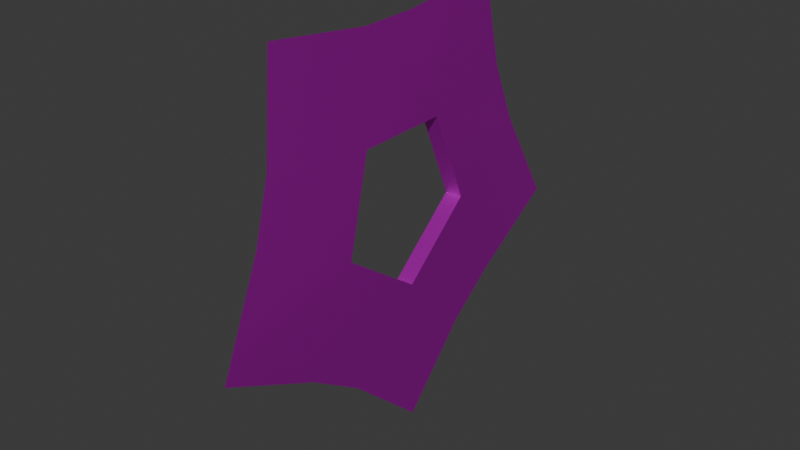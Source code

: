 # Source: Chakram.blend  (saved by Blender 4.4.32; exported with 4.5.12 LTS)
import bpy
from mathutils import Matrix  # noqa: F401  (used for matrix-valued properties, if any)

bpy.ops.wm.read_factory_settings(use_empty=True)
scene = bpy.context.scene
scene.name = 'Scene'

# ---- images (referenced by path relative to the original .blend; pixels are not part of the script)
import os
ASSET_DIR = os.environ.get("B2B_ASSET_DIR", "")  # directory of the original .blend (textures are referenced by path, not embedded)
HERE = os.path.dirname(os.path.abspath(__file__))  # packed textures are extracted next to this script under _unpacked/

def load_image(name, relpath, width, height, colorspace="sRGB"):
    """Load a texture the original file referenced (path relative to the .blend, or extracted next to this script)."""
    p = next((c for c in (os.path.join(HERE, relpath), os.path.join(ASSET_DIR, relpath)) if relpath and os.path.exists(c)), "")
    if p:
        img = bpy.data.images.load(p, check_existing=True)
        img.name = name
    else:  # same state as the original file: an image datablock whose file is absent (Cycles renders it pink)
        img = bpy.data.images.new(name, width, height)
        img.source = "FILE"
        img.filepath = "//" + (relpath or name)
    img.colorspace_settings.name = colorspace
    return img
img_chakram_png = load_image('Chakram.png', 'Chakram.png', 1024, 1024, 'sRGB')
img_chakram_png_001 = load_image('Chakram.png.001', 'Chakram.png', 1024, 1024, 'Non-Color')

# ---- materials (node trees are filled in below, after node groups)
mat_sm_0 = bpy.data.materials.new('sm_0')
mat_sm_0.use_transparency_overlap = False
mat_sm_0.show_transparent_back = False
mat_sm_0.roughness = 0.5528
mat_sm_0.specular_intensity = 1.0
mat_sm_0.metallic = 1.0

# ---- material node trees
mat_sm_0.use_nodes = True; mat_sm_0.node_tree.nodes.clear()
_N = mat_sm_0.node_tree.nodes; _L = mat_sm_0.node_tree.links
n0 = _N.new('ShaderNodeBsdfPrincipled'); n0.name = 'Principled BSDF'; n0.location = (10, 300)
n0.inputs[1].default_value = 1.0
n0.inputs[2].default_value = 0.5528
n0.inputs[13].default_value = 1.0
n0.inputs[27].default_value = (0.0, 0.0, 0.0, 1.0)
n0.inputs[28].default_value = 1.0
n1 = _N.new('ShaderNodeOutputMaterial'); n1.name = 'Material Output'; n1.location = (300, 300)
n2 = _N.new('ShaderNodeNormalMap'); n2.name = 'Normal Map'; n2.location = (-300, -300)
n2.label = 'Normal/Map'
n3 = _N.new('ShaderNodeTexImage'); n3.name = 'Image Texture'; n3.location = (-300, 600)
n3.image = img_chakram_png
n4 = _N.new('ShaderNodeTexImage'); n4.name = 'Image Texture.001'; n4.location = (-300, 0)
n4.image = img_chakram_png_001
_L.new(n0.outputs[0], n1.inputs[0])
_L.new(n2.outputs[0], n0.inputs[5])
_L.new(n3.outputs[0], n0.inputs[0])
_L.new(n4.outputs[1], n0.inputs[4])
n1.is_active_output = True

# ---- world
world_world = bpy.data.worlds.new('World'); scene.world = world_world
world_world.use_nodes = True; world_world.node_tree.nodes.clear()
_N = world_world.node_tree.nodes; _L = world_world.node_tree.links
n0 = _N.new('ShaderNodeOutputWorld'); n0.name = 'World Output'; n0.location = (300, 300)
n1 = _N.new('ShaderNodeBackground'); n1.name = 'Background'; n1.location = (10, 300)
n1.inputs[0].default_value = (0.05088, 0.05088, 0.05088, 1.0)
_L.new(n1.outputs[0], n0.inputs[0])
n0.is_active_output = True
world_world.color = (0.05088, 0.05088, 0.05088)
world_world.sun_shadow_jitter_overblur = 0.0

# ---- meshes
me_sm_0_mesh0000 = bpy.data.meshes.new('sm_0_mesh0000')
me_sm_0_mesh0000.from_pydata([(-0.01643, 0.7858, -7.26), (6.744, 0.7858, -2.236), (11.13, 4.47e-09, -10.92), (6.47, 4.47e-09, -14.06), (-0.02655, 4.47e-09, -20.22), (-4.157, 4.47e-09, 5.99), (-4.157, 0.7858, 5.99), (4.146, 0.7858, 5.986), (-4.157, 4.47e-09, 5.99), (-6.805, 4.47e-09, -1.981), (-4.157, 0.7858, 5.99), (-10.95, 4.47e-09, -10.92), (-19.24, 4.47e-09, -6.179), (-6.805, 0.7858, -1.981), (-0.01643, 4.47e-09, -7.26), (6.744, 4.47e-09, -2.236), (6.744, 0.7858, -2.236), (6.744, 4.47e-09, -2.236), (4.146, 0.7858, 5.986), (6.744, 0.7858, -2.236), (-4.157, 0.7858, 5.99), (2.563, 4.47e-09, 14.82), (4.146, 0.7858, 5.986), (-6.805, 0.7858, -1.981), (19.5, 4.47e-09, -6.77), (-15.09, 4.47e-09, 2.112), (-2.532, 4.47e-09, 14.82), (-6.805, 4.47e-09, -1.981), (-0.01643, 4.47e-09, -7.26), (-6.805, 0.7858, -1.981), (13.35, 4.47e-09, 7.405), (-13.31, 4.47e-09, 7.4), (-0.01643, 0.7858, -7.26), (-6.453, 4.47e-09, -14.06), (-0.01643, 0.7858, -7.26), (-12.12, 4.47e-09, 15.77), (15.13, 4.47e-09, 2.117), (12.0, 4.47e-09, 16.19), (4.146, 4.47e-09, 5.986), (4.146, 4.47e-09, 5.986), (11.13, 4.47e-09, -10.92), (6.744, -0.7858, -2.236), (-0.01643, -0.7858, -7.26), (-0.02655, 4.47e-09, -20.22), (6.47, 4.47e-09, -14.06), (4.146, -0.7858, 5.986), (-4.157, -0.7858, 5.99), (-4.157, 4.47e-09, 5.99), (-4.157, -0.7858, 5.99), (-6.805, 4.47e-09, -1.981), (-4.157, 4.47e-09, 5.99), (-6.805, -0.7858, -1.981), (-19.24, 4.47e-09, -6.179), (-10.95, 4.47e-09, -10.92), (6.744, -0.7858, -2.236), (6.744, 4.47e-09, -2.236), (-0.01643, 4.47e-09, -7.26), (6.744, -0.7858, -2.236), (4.146, -0.7858, 5.986), (6.744, 4.47e-09, -2.236), (4.146, -0.7858, 5.986), (2.563, 4.47e-09, 14.82), (-4.157, -0.7858, 5.99), (-6.805, -0.7858, -1.981), (19.5, 4.47e-09, -6.77), (-15.09, 4.47e-09, 2.112), (-2.532, 4.47e-09, 14.82), (-6.805, -0.7858, -1.981), (-0.01643, 4.47e-09, -7.26), (-6.805, 4.47e-09, -1.981), (13.35, 4.47e-09, 7.405), (-13.31, 4.47e-09, 7.4), (-0.01643, -0.7858, -7.26), (-6.453, 4.47e-09, -14.06), (-0.01643, -0.7858, -7.26), (-12.12, 4.47e-09, 15.77), (15.13, 4.47e-09, 2.117), (12.0, 4.47e-09, 16.19), (4.146, 4.47e-09, 5.986), (4.146, 4.47e-09, 5.986)], [], [(79, 45, 47), (47, 45, 46), (59, 58, 78), (59, 57, 58), (68, 67, 74), (69, 67, 68), (56, 72, 54), (56, 54, 55), (49, 48, 63), (50, 48, 49), (7, 39, 5), (7, 5, 6), (18, 17, 38), (19, 17, 18), (29, 28, 34), (29, 27, 28), (32, 14, 16), (16, 14, 15), (10, 9, 23), (10, 8, 9), (70, 77, 60), (61, 60, 77), (62, 60, 61), (66, 62, 61), (66, 75, 62), (71, 62, 75), (65, 62, 71), (51, 62, 65), (65, 52, 51), (53, 51, 52), (42, 51, 53), (42, 53, 73), (73, 43, 42), (44, 42, 43), (40, 42, 44), (42, 40, 41), (40, 64, 41), (76, 41, 64), (70, 41, 76), (60, 41, 70), (37, 30, 22), (1, 22, 30), (1, 30, 36), (1, 36, 24), (24, 2, 1), (2, 0, 1), (0, 2, 3), (0, 3, 4), (4, 33, 0), (11, 0, 33), (13, 0, 11), (13, 11, 12), (12, 25, 13), (20, 13, 25), (20, 25, 31), (20, 31, 35), (35, 26, 20), (20, 26, 21), (22, 20, 21), (22, 21, 37)])
me_sm_0_mesh0000.polygons.foreach_set('use_smooth', [True] * 60)
_uv = me_sm_0_mesh0000.uv_layers.new(name='DiffuseUV')
_uv.uv.foreach_set('vector', [0.1947, 0.01521, 0.1947, 0.05567, 0.02614, 0.01521, 0.02614, 0.01521, 0.1947, 0.05567, 0.02614, 0.05567, 0.3814, 0.01521, 0.1947, 0.05567, 0.1947, 0.01521, 0.3814, 0.01521, 0.3814, 0.05567, 0.1947, 0.05567, 0.5826, 0.01521, 0.7899, 0.05567, 0.5826, 0.05567, 0.7899, 0.01521, 0.7899, 0.05567, 0.5826, 0.01521, 0.5826, 0.01521, 0.5826, 0.05567, 0.3814, 0.05567, 0.5826, 0.01521, 0.3814, 0.05567, 0.3814, 0.01521, 0.7899, 0.01521, 0.972, 0.05567, 0.7899, 0.05567, 0.972, 0.01521, 0.972, 0.05567, 0.7899, 0.01521, 0.1947, 0.05567, 0.1947, 0.01521, 0.02614, 0.01521, 0.1947, 0.05567, 0.02614, 0.01521, 0.02614, 0.05567, 0.1947, 0.05567, 0.3814, 0.01521, 0.1947, 0.01521, 0.3814, 0.05567, 0.3814, 0.01521, 0.1947, 0.05567, 0.7899, 0.05567, 0.5826, 0.01521, 0.5826, 0.05567, 0.7899, 0.05567, 0.7899, 0.01521, 0.5826, 0.01521, 0.5826, 0.05567, 0.5826, 0.01521, 0.3814, 0.05567, 0.3814, 0.05567, 0.5826, 0.01521, 0.3814, 0.01521, 0.972, 0.05567, 0.7899, 0.01521, 0.7899, 0.05567, 0.972, 0.05567, 0.972, 0.01521, 0.7899, 0.01521, 0.8272, 0.3026, 0.8104, 0.1129, 0.6007, 0.3423, 0.5685, 0.1244, 0.6007, 0.3423, 0.8104, 0.1129, 0.3971, 0.341, 0.6007, 0.3423, 0.5685, 0.1244, 0.4463, 0.1244, 0.3971, 0.341, 0.5685, 0.1244, 0.4463, 0.1244, 0.2263, 0.08736, 0.3971, 0.341, 0.1924, 0.2974, 0.3971, 0.341, 0.2263, 0.08736, 0.1435, 0.4265, 0.3971, 0.341, 0.1924, 0.2974, 0.3416, 0.5321, 0.3971, 0.341, 0.1435, 0.4265, 0.1435, 0.4265, 0.02971, 0.6374, 0.3416, 0.5321, 0.2324, 0.7449, 0.3416, 0.5321, 0.02971, 0.6374, 0.5055, 0.6586, 0.3416, 0.5321, 0.2324, 0.7449, 0.5055, 0.6586, 0.2324, 0.7449, 0.3391, 0.8215, 0.3391, 0.8215, 0.493, 0.981, 0.5055, 0.6586, 0.6518, 0.8278, 0.5055, 0.6586, 0.493, 0.981, 0.7635, 0.7548, 0.5055, 0.6586, 0.6518, 0.8278, 0.5055, 0.6586, 0.7635, 0.7548, 0.6629, 0.5393, 0.7635, 0.7548, 0.968, 0.6451, 0.6629, 0.5393, 0.8664, 0.4294, 0.6629, 0.5393, 0.968, 0.6451, 0.8272, 0.3026, 0.6629, 0.5393, 0.8664, 0.4294, 0.6007, 0.3423, 0.6629, 0.5393, 0.8272, 0.3026, 0.8104, 0.1129, 0.8272, 0.3026, 0.6007, 0.3423, 0.6629, 0.5393, 0.6007, 0.3423, 0.8272, 0.3026, 0.6629, 0.5393, 0.8272, 0.3026, 0.8664, 0.4294, 0.6629, 0.5393, 0.8664, 0.4294, 0.968, 0.6451, 0.968, 0.6451, 0.7635, 0.7548, 0.6629, 0.5393, 0.7635, 0.7548, 0.5055, 0.6586, 0.6629, 0.5393, 0.5055, 0.6586, 0.7635, 0.7548, 0.6518, 0.8278, 0.5055, 0.6586, 0.6518, 0.8278, 0.493, 0.981, 0.493, 0.981, 0.3391, 0.8215, 0.5055, 0.6586, 0.2324, 0.7449, 0.5055, 0.6586, 0.3391, 0.8215, 0.3416, 0.5321, 0.5055, 0.6586, 0.2324, 0.7449, 0.3416, 0.5321, 0.2324, 0.7449, 0.02971, 0.6374, 0.02971, 0.6374, 0.1435, 0.4265, 0.3416, 0.5321, 0.3971, 0.341, 0.3416, 0.5321, 0.1435, 0.4265, 0.3971, 0.341, 0.1435, 0.4265, 0.1924, 0.2974, 0.3971, 0.341, 0.1924, 0.2974, 0.2263, 0.08736, 0.2263, 0.08736, 0.4463, 0.1244, 0.3971, 0.341, 0.3971, 0.341, 0.4463, 0.1244, 0.5685, 0.1244, 0.6007, 0.3423, 0.3971, 0.341, 0.5685, 0.1244, 0.6007, 0.3423, 0.5685, 0.1244, 0.8104, 0.1129])
_ca = me_sm_0_mesh0000.color_attributes.new('Attribute', 'BYTE_COLOR', 'CORNER')
_ca.data.foreach_set('color', [0.0, 0.0, 0.0, 0.0, 0.0, 0.0, 0.0, 0.0, 0.0, 0.0, 0.0, 0.0, 0.0, 0.0, 0.0, 0.0, 0.0, 0.0, 0.0, 0.0, 0.0, 0.0, 0.0, 0.0, 0.0, 0.0, 0.0, 0.0, 0.0, 0.0, 0.0, 0.0, 0.0, 0.0, 0.0, 0.0, 0.0, 0.0, 0.0, 0.0, 0.0, 0.0, 0.0, 0.0, 0.0, 0.0, 0.0, 0.0, 0.0, 0.0, 0.0, 0.0, 0.0, 0.0, 0.0, 0.0, 0.0, 0.0, 0.0, 0.0, 0.0, 0.0, 0.0, 0.0, 0.0, 0.0, 0.0, 0.0, 0.0, 0.0, 0.0, 0.0, 0.0, 0.0, 0.0, 0.0, 0.0, 0.0, 0.0, 0.0, 0.0, 0.0, 0.0, 0.0, 0.0, 0.0, 0.0, 0.0, 0.0, 0.0, 0.0, 0.0, 0.0, 0.0, 0.0, 0.0, 0.0, 0.0, 0.0, 0.0, 0.0, 0.0, 0.0, 0.0, 0.0, 0.0, 0.0, 0.0, 0.0, 0.0, 0.0, 0.0, 0.0, 0.0, 0.0, 0.0, 0.0, 0.0, 0.0, 0.0, 0.0, 0.0, 0.0, 0.0, 0.0, 0.0, 0.0, 0.0, 0.0, 0.0, 0.0, 0.0, 0.0, 0.0, 0.0, 0.0, 0.0, 0.0, 0.0, 0.0, 0.0, 0.0, 0.0, 0.0, 0.0, 0.0, 0.0, 0.0, 0.0, 0.0, 0.0, 0.0, 0.0, 0.0, 0.0, 0.0, 0.0, 0.0, 0.0, 0.0, 0.0, 0.0, 0.0, 0.0, 0.0, 0.0, 0.0, 0.0, 0.0, 0.0, 0.0, 0.0, 0.0, 0.0, 0.0, 0.0, 0.0, 0.0, 0.0, 0.0, 0.0, 0.0, 0.0, 0.0, 0.0, 0.0, 0.0, 0.0, 0.0, 0.0, 0.0, 0.0, 0.0, 0.0, 0.0, 0.0, 0.0, 0.0, 0.0, 0.0, 0.0, 0.0, 0.0, 0.0, 0.0, 0.0, 0.0, 0.0, 0.0, 0.0, 0.0, 0.0, 0.0, 0.0, 0.0, 0.0, 0.0, 0.0, 0.0, 0.0, 0.0, 0.0, 0.0, 0.0, 0.0, 0.0, 0.0, 0.0, 0.0, 0.0, 0.0, 0.0, 0.0, 0.0, 0.0, 0.0, 0.0, 0.0, 0.0, 0.0, 0.0, 0.0, 0.0, 0.0, 0.0, 0.0, 0.0, 0.0, 0.0, 0.0, 0.0, 0.0, 0.0, 0.0, 0.0, 0.0, 0.0, 0.0, 0.0, 0.0, 0.0, 0.0, 0.0, 0.0, 0.0, 0.0, 0.0, 0.0, 0.0, 0.0, 0.0, 0.0, 0.0, 0.0, 0.0, 0.0, 0.0, 0.0, 0.0, 0.0, 0.0, 0.0, 0.0, 0.0, 0.0, 0.0, 0.0, 0.0, 0.0, 0.0, 0.0, 0.0, 0.0, 0.0, 0.0, 0.0, 0.0, 0.0, 0.0, 0.0, 0.0, 0.0, 0.0, 0.0, 0.0, 0.0, 0.0, 0.0, 0.0, 0.0, 0.0, 0.0, 0.0, 0.0, 0.0, 0.0, 0.0, 0.0, 0.0, 0.0, 0.0, 0.0, 0.0, 0.0, 0.0, 0.0, 0.0, 0.0, 0.0, 0.0, 0.0, 0.0, 0.0, 0.0, 0.0, 0.0, 0.0, 0.0, 0.0, 0.0, 0.0, 0.0, 0.0, 0.0, 0.0, 0.0, 0.0, 0.0, 0.0, 0.0, 0.0, 0.0, 0.0, 0.0, 0.0, 0.0, 0.0, 0.0, 0.0, 0.0, 0.0, 0.0, 0.0, 0.0, 0.0, 0.0, 0.0, 0.0, 0.0, 0.0, 0.0, 0.0, 0.0, 0.0, 0.0, 0.0, 0.0, 0.0, 0.0, 0.0, 0.0, 0.0, 0.0, 0.0, 0.0, 0.0, 0.0, 0.0, 0.0, 0.0, 0.0, 0.0, 0.0, 0.0, 0.0, 0.0, 0.0, 0.0, 0.0, 0.0, 0.0, 0.0, 0.0, 0.0, 0.0, 0.0, 0.0, 0.0, 0.0, 0.0, 0.0, 0.0, 0.0, 0.0, 0.0, 0.0, 0.0, 0.0, 0.0, 0.0, 0.0, 0.0, 0.0, 0.0, 0.0, 0.0, 0.0, 0.0, 0.0, 0.0, 0.0, 0.0, 0.0, 0.0, 0.0, 0.0, 0.0, 0.0, 0.0, 0.0, 0.0, 0.0, 0.0, 0.0, 0.0, 0.0, 0.0, 0.0, 0.0, 0.0, 0.0, 0.0, 0.0, 0.0, 0.0, 0.0, 0.0, 0.0, 0.0, 0.0, 0.0, 0.0, 0.0, 0.0, 0.0, 0.0, 0.0, 0.0, 0.0, 0.0, 0.0, 0.0, 0.0, 0.0, 0.0, 0.0, 0.0, 0.0, 0.0, 0.0, 0.0, 0.0, 0.0, 0.0, 0.0, 0.0, 0.0, 0.0, 0.0, 0.0, 0.0, 0.0, 0.0, 0.0, 0.0, 0.0, 0.0, 0.0, 0.0, 0.0, 0.0, 0.0, 0.0, 0.0, 0.0, 0.0, 0.0, 0.0, 0.0, 0.0, 0.0, 0.0, 0.0, 0.0, 0.0, 0.0, 0.0, 0.0, 0.0, 0.0, 0.0, 0.0, 0.0, 0.0, 0.0, 0.0, 0.0, 0.0, 0.0, 0.0, 0.0, 0.0, 0.0, 0.0, 0.0, 0.0, 0.0, 0.0, 0.0, 0.0, 0.0, 0.0, 0.0, 0.0, 0.0, 0.0, 0.0, 0.0, 0.0, 0.0, 0.0, 0.0, 0.0, 0.0, 0.0, 0.0, 0.0, 0.0, 0.0, 0.0, 0.0, 0.0, 0.0, 0.0, 0.0, 0.0, 0.0, 0.0, 0.0, 0.0, 0.0, 0.0, 0.0, 0.0, 0.0, 0.0, 0.0, 0.0, 0.0, 0.0, 0.0, 0.0, 0.0, 0.0, 0.0, 0.0, 0.0, 0.0, 0.0, 0.0, 0.0, 0.0, 0.0, 0.0, 0.0, 0.0, 0.0, 0.0, 0.0, 0.0, 0.0, 0.0, 0.0, 0.0, 0.0, 0.0, 0.0, 0.0, 0.0, 0.0, 0.0, 0.0, 0.0, 0.0, 0.0, 0.0, 0.0, 0.0, 0.0, 0.0, 0.0, 0.0, 0.0, 0.0, 0.0, 0.0, 0.0, 0.0, 0.0, 0.0, 0.0, 0.0, 0.0, 0.0, 0.0, 0.0, 0.0, 0.0, 0.0, 0.0, 0.0, 0.0, 0.0, 0.0, 0.0, 0.0, 0.0, 0.0, 0.0, 0.0, 0.0, 0.0, 0.0, 0.0, 0.0, 0.0, 0.0, 0.0, 0.0, 0.0, 0.0, 0.0, 0.0, 0.0, 0.0, 0.0, 0.0, 0.0, 0.0, 0.0, 0.0, 0.0, 0.0, 0.0, 0.0, 0.0, 0.0, 0.0, 0.0, 0.0, 0.0, 0.0, 0.0, 0.0, 0.0, 0.0, 0.0, 0.0, 0.0, 0.0, 0.0, 0.0, 0.0, 0.0, 0.0, 0.0, 0.0, 0.0, 0.0, 0.0, 0.0, 0.0, 0.0, 0.0, 0.0, 0.0, 0.0, 0.0, 0.0, 0.0, 0.0, 0.0, 0.0, 0.0, 0.0, 0.0, 0.0, 0.0, 0.0, 0.0])
me_sm_0_mesh0000.materials.append(mat_sm_0)
me_sm_0_mesh0000.update()
me_sm_0_mesh0000.normals_split_custom_set([tuple(v) for v in zip(*[iter([-0.0004373, 0.0, -1.0, -0.0004373, 0.0, -1.0, -0.0004373, 0.0, -1.0, -0.0004373, 0.0, -1.0, -0.0004373, 0.0, -1.0, -0.0004373, 0.0, -1.0, -0.9535, 0.0, -0.3013, -0.9535, 0.0, -0.3013, -0.9535, 0.0, -0.3013, -0.9535, 0.0, -0.3013, -0.9535, 0.0, -0.3013, -0.9535, 0.0, -0.3013, 0.6139, 0.0, 0.7894, 0.6139, 0.0, 0.7894, 0.6139, 0.0, 0.7894, 0.6139, 0.0, 0.7894, 0.6139, 0.0, 0.7894, 0.6139, 0.0, 0.7894, -0.5965, 0.0, 0.8026, -0.5965, 0.0, 0.8026, -0.5965, 0.0, 0.8026, -0.5965, 0.0, 0.8026, -0.5965, 0.0, 0.8026, -0.5965, 0.0, 0.8026, 0.949, 0.0, -0.3153, 0.949, 0.0, -0.3153, 0.949, 0.0, -0.3153, 0.949, 0.0, -0.3153, 0.949, 0.0, -0.3153, 0.949, 0.0, -0.3153, -0.0004373, 0.0, -1.0, -0.0004373, 0.0, -1.0, -0.0004373, 0.0, -1.0, -0.0004373, 0.0, -1.0, -0.0004373, 0.0, -1.0, -0.0004373, 0.0, -1.0, -0.9535, 0.0, -0.3013, -0.9535, 0.0, -0.3013, -0.9535, 0.0, -0.3013, -0.9535, 0.0, -0.3013, -0.9535, 0.0, -0.3013, -0.9535, 0.0, -0.3013, 0.6139, 0.0, 0.7894, 0.6139, 0.0, 0.7894, 0.6139, 0.0, 0.7894, 0.6139, 0.0, 0.7894, 0.6139, 0.0, 0.7894, 0.6139, 0.0, 0.7894, -0.5965, 0.0, 0.8026, -0.5965, 0.0, 0.8026, -0.5965, 0.0, 0.8026, -0.5965, 0.0, 0.8026, -0.5965, 0.0, 0.8026, -0.5965, 0.0, 0.8026, 0.949, 0.0, -0.3153, 0.949, 0.0, -0.3153, 0.949, 0.0, -0.3153, 0.949, 0.0, -0.3153, 0.949, 0.0, -0.3153, 0.949, 0.0, -0.3153, 0.08126, -0.9965, 0.02168, 0.0354, -0.9981, 0.04962, 0.03802, -0.9978, 0.05358, -0.004165, -0.9961, 0.08786, 0.03802, -0.9978, 0.05358, 0.0354, -0.9981, 0.04962, -0.03969, -0.9977, 0.05515, 0.03802, -0.9978, 0.05358, -0.004165, -0.9961, 0.08786, 0.004288, -0.9961, 0.08785, -0.03969, -0.9977, 0.05515, -0.004165, -0.9961, 0.08786, 0.004288, -0.9961, 0.08785, -0.03777, -0.9981, 0.04943, -0.03969, -0.9977, 0.05515, -0.0825, -0.9964, 0.01998, -0.03969, -0.9977, 0.05515, -0.03777, -0.9981, 0.04943, -0.07942, -0.9964, 0.03083, -0.03969, -0.9977, 0.05515, -0.0825, -0.9964, 0.01998, -0.06184, -0.9979, -0.01719, -0.03969, -0.9977, 0.05515, -0.07942, -0.9964, 0.03083, -0.07942, -0.9964, 0.03083, -0.05777, -0.9982, -0.01575, -0.06184, -0.9979, -0.01719, -0.04589, -0.9966, -0.0677, -0.06184, -0.9979, -0.01719, -0.05777, -0.9982, -0.01575, -0.0005632, -0.9979, -0.065, -0.06184, -0.9979, -0.01719, -0.04589, -0.9966, -0.0677, -0.0005632, -0.9979, -0.065, -0.04589, -0.9966, -0.0677, -0.0533, -0.9965, -0.06469, -0.0533, -0.9965, -0.06469, -0.0001324, -0.9982, -0.0605, -0.0005632, -0.9979, -0.065, 0.05237, -0.9965, -0.06519, -0.0005632, -0.9979, -0.065, -0.0001324, -0.9982, -0.0605, 0.04384, -0.9966, -0.06929, -0.0005632, -0.9979, -0.065, 0.05237, -0.9965, -0.06519, -0.0005632, -0.9979, -0.065, 0.04384, -0.9966, -0.06929, 0.06399, -0.9979, -0.009751, 0.04384, -0.9966, -0.06929, 0.05516, -0.9983, -0.01779, 0.06399, -0.9979, -0.009751, 0.07709, -0.9965, 0.03143, 0.06399, -0.9979, -0.009751, 0.05516, -0.9983, -0.01779, 0.08126, -0.9965, 0.02168, 0.06399, -0.9979, -0.009751, 0.07709, -0.9965, 0.03143, 0.03802, -0.9978, 0.05358, 0.06399, -0.9979, -0.009751, 0.08126, -0.9965, 0.02168, 0.0354, 0.9981, 0.04962, 0.08126, 0.9965, 0.02168, 0.03802, 0.9978, 0.05358, 0.06399, 0.9979, -0.009751, 0.03802, 0.9978, 0.05358, 0.08126, 0.9965, 0.02168, 0.06399, 0.9979, -0.009751, 0.08126, 0.9965, 0.02168, 0.07709, 0.9965, 0.03143, 0.06399, 0.9979, -0.009751, 0.07709, 0.9965, 0.03143, 0.05516, 0.9983, -0.01779, 0.05516, 0.9983, -0.01779, 0.04384, 0.9966, -0.06929, 0.06399, 0.9979, -0.009751, 0.04384, 0.9966, -0.06929, -0.0004926, 0.9979, -0.06518, 0.06399, 0.9979, -0.009751, -0.0004926, 0.9979, -0.06518, 0.04384, 0.9966, -0.06929, 0.05247, 0.9965, -0.06509, -0.0004926, 0.9979, -0.06518, 0.05247, 0.9965, -0.06509, -0.0001324, 0.9982, -0.0605, -0.0001324, 0.9982, -0.0605, -0.0533, 0.9965, -0.06469, -0.0004926, 0.9979, -0.06518, -0.04584, 0.9967, -0.06772, -0.0004926, 0.9979, -0.06518, -0.0533, 0.9965, -0.06469, -0.0617, 0.9979, -0.01721, -0.0004926, 0.9979, -0.06518, -0.04584, 0.9967, -0.06772, -0.0617, 0.9979, -0.01721, -0.04584, 0.9967, -0.06772, -0.05777, 0.9982, -0.01575, -0.05777, 0.9982, -0.01575, -0.07943, 0.9964, 0.03083, -0.0617, 0.9979, -0.01721, -0.03969, 0.9977, 0.05515, -0.0617, 0.9979, -0.01721, -0.07943, 0.9964, 0.03083, -0.03969, 0.9977, 0.05515, -0.07943, 0.9964, 0.03083, -0.0825, 0.9964, 0.01998, -0.03969, 0.9977, 0.05515, -0.0825, 0.9964, 0.01998, -0.03777, 0.9981, 0.04943, -0.03777, 0.9981, 0.04943, 0.003958, 0.9961, 0.08791, -0.03969, 0.9977, 0.05515, -0.03969, 0.9977, 0.05515, 0.003958, 0.9961, 0.08791, -0.004165, 0.9961, 0.08786, 0.03802, 0.9978, 0.05358, -0.03969, 0.9977, 0.05515, -0.004165, 0.9961, 0.08786, 0.03802, 0.9978, 0.05358, -0.004165, 0.9961, 0.08786, 0.0354, 0.9981, 0.04962])] * 3)])
arm_b_0000 = bpy.data.armatures.new('b_0000')  # bones are not reproduced

# ---- objects
ob_b_0000 = bpy.data.objects.new('b_0000', arm_b_0000)
ob_sm_0 = bpy.data.objects.new('sm_0', me_sm_0_mesh0000)

# ---- transforms, parenting, visibility, modifiers, constraints
ob_b_0000.location = (0.0, 0.0, 0.0)
ob_b_0000.rotation_euler = (1.571, -0.0, 0.0)
ob_b_0000.scale = (0.01, 0.01, 0.01)
ob_sm_0.location = (0.04591, 0.0132, -0.1992)
ob_sm_0.rotation_euler = (0.05375, 0.02115, -1.577)
ob_sm_0.scale = (0.02973, 0.02973, 0.02973)
ob_sm_0.color = (0.8, 0.8, 0.8, 1.0)

# ---- collection membership
scene.collection.objects.link(ob_b_0000)
scene.collection.objects.link(ob_sm_0)

# ---- scene / render settings (as saved in the file)
scene.frame_start = 1; scene.frame_end = 250; scene.frame_set(1)
scene.render.engine = 'BLENDER_EEVEE_NEXT'
scene.render.fps = 25
bpy.context.view_layer.update()

# ---- added for rendering (the .blend has no active camera and no usable light): camera, sun
cam_auto = bpy.data.cameras.new('AutoCamera')
cam_auto.lens = 50.0
cam_auto.sensor_width = 36.0
cam_auto.clip_end = 1000.0
ob_auto_camera = bpy.data.objects.new('AutoCamera', cam_auto)
scene.collection.objects.link(ob_auto_camera)
ob_auto_camera.location = (1.54637, -1.78621, 0.938627)
ob_auto_camera.rotation_euler = (1.09748, -7.21219e-08, 0.694738)
scene.camera = ob_auto_camera
light_auto_sun = bpy.data.lights.new('AutoSun', 'SUN')
light_auto_sun.energy = 3.0
light_auto_sun.angle = 0.0523599
ob_auto_sun = bpy.data.objects.new('AutoSun', light_auto_sun)
scene.collection.objects.link(ob_auto_sun)
ob_auto_sun.rotation_euler = (0.872665, 0.174533, 0.523599)
bpy.context.view_layer.update()
